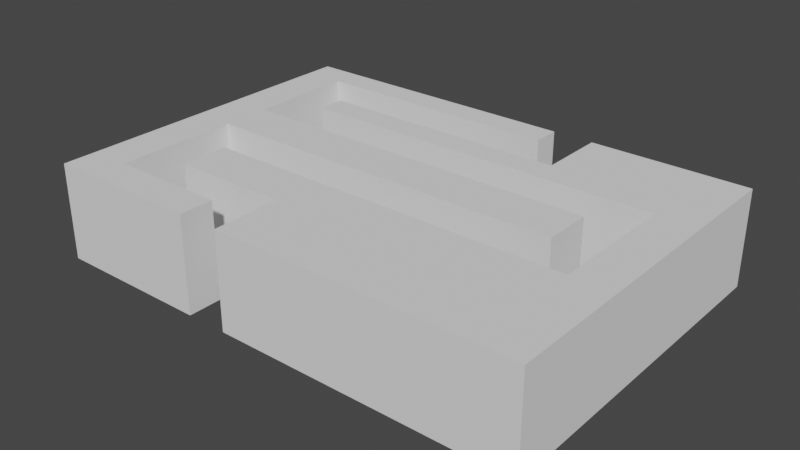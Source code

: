 # Source: mdl_MPathLeftEnter_MPathRightExit.blend  (saved by Blender 2.81.16; exported with 4.5.12 LTS)
import bpy
from mathutils import Matrix  # noqa: F401  (used for matrix-valued properties, if any)

bpy.ops.wm.read_factory_settings(use_empty=True)
scene = bpy.context.scene
scene.name = 'Scene'

# ---- collections
col_collection = bpy.data.collections.new('Collection'); scene.collection.children.link(col_collection)

# ---- world
world_world = bpy.data.worlds.new('World'); scene.world = world_world
world_world.use_nodes = True; world_world.node_tree.nodes.clear()
_N = world_world.node_tree.nodes; _L = world_world.node_tree.links
n0 = _N.new('ShaderNodeOutputWorld'); n0.name = 'World Output'; n0.location = (300, 300)
n1 = _N.new('ShaderNodeBackground'); n1.name = 'Background'; n1.location = (10, 300)
n1.inputs[0].default_value = (0.05088, 0.05088, 0.05088, 1.0)
_L.new(n1.outputs[0], n0.inputs[0])
n0.is_active_output = True
world_world.color = (0.05088, 0.05088, 0.05088)
world_world.use_sun_shadow = False
world_world.sun_shadow_jitter_overblur = 0.0

# ---- meshes
me_cube_005 = bpy.data.meshes.new('Cube.005')
me_cube_005.from_pydata([(-1.005, -2.5, -0.7), (-1.005, -2.5, 0.7), (-1.005, 2.5, -0.7), (-1.005, 2.5, 0.7), (1.005, -2.5, -0.7), (1.005, -2.5, 0.7), (1.005, 2.5, -0.7), (1.005, 2.5, 0.7), (-0.8377, -0.2, 0.7), (-0.8377, -0.2, -0.7), (0.8377, -0.2, 0.7), (0.8377, -0.2, -0.7), (0.6701, -0.2, 0.7), (0.6701, -0.2, -0.7), (0.8377, -0.8, 0.7), (0.8377, -0.8, -0.7), (-0.6701, -0.2, 0.7), (-0.6701, -0.2, -0.7), (-0.8377, -1.5, 0.7), (-0.8377, -1.5, -0.7), (-0.8377, -0.8, 0.7), (-0.8377, -0.8, -0.7), (-0.6701, -1.5, 0.7), (-0.6701, -1.5, -0.7), (-0.6701, -0.8, 0.7), (-0.6701, -0.8, -0.7), (0.6701, -0.8, 0.7), (0.6701, -0.8, -0.7), (-0.8377, -2.0, 0.7), (-0.8377, -2.0, -0.7), (-0.1955, -2.0, 0.7), (-0.1955, -2.0, -0.7), (-0.363, -1.5, 0.7), (-0.363, -1.5, -0.7), (-0.1955, -1.5, 0.7), (-0.1955, -1.5, -0.7), (-0.1955, -2.5, 0.7), (-0.1955, -2.5, -0.7), (-0.6701, -2.0, 0.7), (-0.6701, -2.0, -0.7), (-0.363, -2.0, 0.7), (-0.363, -2.0, -0.7), (-0.363, -2.5, -0.7), (-0.363, -2.5, 0.7), (0.8377, 0.5, 0.7), (0.8377, 0.5, -0.7), (0.6701, 0.5, 0.7), (0.6701, 0.5, -0.7), (0.6701, 1.1, 0.7), (0.6701, 1.1, -0.7), (-0.6701, 1.1, 0.7), (-0.6701, 1.1, -0.7), (0.8377, 1.1, 0.7), (0.8377, 1.1, -0.7), (-0.8377, 0.5, 0.7), (-0.8377, 0.5, -0.7), (-0.6701, 0.5, 0.7), (-0.6701, 0.5, -0.7), (-0.6701, 1.5, 0.7), (-0.6701, 1.5, -0.7), (-0.8377, 1.1, 0.7), (-0.8377, 1.1, -0.7), (0.1955, 1.5, 0.7), (0.1955, 1.5, -0.7), (-0.8377, 1.5, 0.7), (-0.8377, 1.5, -0.7), (0.363, 1.5, 0.7), (0.363, 1.5, -0.7), (0.363, 2.1, 0.7), (0.363, 2.1, -0.7), (-0.8377, 2.1, 0.7), (-0.8377, 2.1, -0.7), (-0.6701, 2.1, 0.7), (-0.6701, 2.1, -0.7), (0.1955, 2.1, 0.7), (0.1955, 2.1, -0.7), (0.363, 2.5, 0.7), (0.1955, 2.5, 0.7), (0.1955, 2.5, -0.7), (0.363, 2.5, -0.7)], [], [(0, 1, 3, 2), (2, 3, 77, 78), (6, 7, 5, 4), (4, 5, 36, 37), (2, 78, 75, 73, 71, 65, 61, 55, 57, 47, 13, 17, 9, 21, 19, 29, 39, 41, 42, 0), (7, 76, 68, 66, 62, 58, 50, 48, 52, 44, 10, 14, 26, 24, 22, 32, 34, 30, 36, 5), (74, 75, 78, 77), (31, 30, 34, 35), (53, 52, 48, 49), (50, 51, 49, 48), (13, 12, 16, 17), (29, 28, 38, 39), (19, 18, 28, 29), (26, 27, 25, 24), (39, 38, 40, 41), (10, 11, 15, 14), (75, 74, 72, 73), (8, 9, 17, 16), (42, 43, 1, 0), (62, 63, 59, 58), (65, 64, 60, 61), (66, 67, 63, 62), (55, 54, 56, 57), (30, 31, 37, 36), (58, 59, 51, 50), (68, 69, 67, 66), (47, 46, 12, 13), (37, 31, 35, 33, 23, 25, 27, 15, 11, 45, 53, 49, 51, 59, 63, 67, 69, 79, 6, 4), (52, 53, 45, 44), (21, 20, 18, 19), (44, 45, 11, 10), (41, 40, 43, 42), (43, 40, 38, 28, 18, 20, 8, 16, 12, 46, 56, 54, 60, 64, 70, 72, 74, 77, 3, 1), (69, 68, 76, 79), (35, 34, 32, 33), (22, 23, 33, 32), (24, 25, 23, 22), (57, 56, 46, 47), (14, 15, 27, 26), (79, 76, 7, 6), (71, 70, 64, 65), (70, 71, 73, 72), (9, 8, 20, 21), (61, 60, 54, 55)])
_uv = me_cube_005.uv_layers.new(name='UVMap')
_uv.uv.foreach_set('vector', [0.375, 0.0, 0.625, 0.0, 0.625, 0.25, 0.375, 0.25, 0.375, 0.25, 0.625, 0.25, 0.625, 0.3993, 0.375, 0.3993, 0.375, 0.5, 0.625, 0.5, 0.625, 0.75, 0.375, 0.75, 0.375, 0.75, 0.625, 0.75, 0.625, 0.8993, 0.375, 0.8993, 0.125, 0.5, 0.2743, 0.5, 0.2743, 0.52, 0.1667, 0.52, 0.1458, 0.52, 0.1458, 0.55, 0.1458, 0.57, 0.1458, 0.6, 0.1667, 0.6, 0.3333, 0.6, 0.3333, 0.635, 0.1667, 0.635, 0.1458, 0.635, 0.1458, 0.665, 0.1458, 0.7, 0.1458, 0.725, 0.1667, 0.725, 0.2049, 0.725, 0.2049, 0.75, 0.125, 0.75, 0.625, 0.5, 0.7049, 0.5, 0.7049, 0.52, 0.7049, 0.55, 0.7257, 0.55, 0.8333, 0.55, 0.8333, 0.57, 0.6667, 0.57, 0.6458, 0.57, 0.6458, 0.6, 0.6458, 0.635, 0.6458, 0.665, 0.6667, 0.665, 0.8333, 0.665, 0.8333, 0.7, 0.7951, 0.7, 0.7743, 0.7, 0.7743, 0.725, 0.7743, 0.75, 0.625, 0.75, 0.5875, 0.25, 0.4125, 0.25, 0.4125, 0.25, 0.5875, 0.25, 0.4125, 0.6114, 0.5875, 0.6114, 0.5875, 0.5, 0.4125, 0.5, 0.4125, 0.25, 0.5875, 0.25, 0.5875, 0.25, 0.4125, 0.25, 0.5875, 0.25, 0.4125, 0.25, 0.4125, 0.25, 0.5875, 0.25, 0.4125, 0.25, 0.5875, 0.25, 0.5875, 0.25, 0.4125, 0.25, 0.4125, 0.1386, 0.5875, 0.1386, 0.5875, 0.1386, 0.4125, 0.1386, 0.4125, 0.25, 0.5875, 0.25, 0.5875, 0.1386, 0.4125, 0.1386, 0.5875, 0.25, 0.4125, 0.25, 0.4125, 0.25, 0.5875, 0.25, 0.4125, 0.1386, 0.5875, 0.1386, 0.5875, 0.1386, 0.4125, 0.1386, 0.5875, 0.25, 0.4125, 0.25, 0.4125, 0.25, 0.5875, 0.25, 0.4125, 0.25, 0.5875, 0.25, 0.5875, 0.25, 0.4125, 0.25, 0.5875, 0.25, 0.4125, 0.25, 0.4125, 0.25, 0.5875, 0.25, 0.375, 0.9201, 0.625, 0.9201, 0.625, 1.0, 0.375, 1.0, 0.5875, 0.25, 0.4125, 0.25, 0.4125, 0.25, 0.5875, 0.25, 0.4125, 0.25, 0.5875, 0.25, 0.5875, 0.25, 0.4125, 0.25, 0.5875, 0.25, 0.4125, 0.25, 0.4125, 0.25, 0.5875, 0.25, 0.4125, 0.25, 0.5875, 0.25, 0.5875, 0.25, 0.4125, 0.25, 0.5875, 0.6114, 0.4125, 0.6114, 0.4125, 0.7226, 0.5875, 0.7226, 0.5875, 0.25, 0.4125, 0.25, 0.4125, 0.25, 0.5875, 0.25, 0.5875, 0.25, 0.4125, 0.25, 0.4125, 0.25, 0.5875, 0.25, 0.4125, 0.25, 0.5875, 0.25, 0.5875, 0.25, 0.4125, 0.25, 0.2257, 0.75, 0.2257, 0.725, 0.2257, 0.7, 0.2049, 0.7, 0.1667, 0.7, 0.1667, 0.665, 0.3333, 0.665, 0.3542, 0.665, 0.3542, 0.635, 0.3542, 0.6, 0.3542, 0.57, 0.3333, 0.57, 0.1667, 0.57, 0.1667, 0.55, 0.2743, 0.55, 0.2951, 0.55, 0.2951, 0.52, 0.2951, 0.5, 0.375, 0.5, 0.375, 0.75, 0.5875, 0.25, 0.4125, 0.25, 0.4125, 0.25, 0.5875, 0.25, 0.4125, 0.25, 0.5875, 0.25, 0.5875, 0.25, 0.4125, 0.25, 0.5875, 0.25, 0.4125, 0.25, 0.4125, 0.25, 0.5875, 0.25, 0.4125, 0.1386, 0.5875, 0.1386, 0.5875, 0.02745, 0.4125, 0.02745, 0.7951, 0.75, 0.7951, 0.725, 0.8333, 0.725, 0.8542, 0.725, 0.8542, 0.7, 0.8542, 0.665, 0.8542, 0.635, 0.8333, 0.635, 0.6667, 0.635, 0.6667, 0.6, 0.8333, 0.6, 0.8542, 0.6, 0.8542, 0.57, 0.8542, 0.55, 0.8542, 0.52, 0.8333, 0.52, 0.7257, 0.52, 0.7257, 0.5, 0.875, 0.5, 0.875, 0.75, 0.4125, 0.25, 0.5875, 0.25, 0.5875, 0.25, 0.4125, 0.25, 0.4125, 0.5, 0.5875, 0.5, 0.5875, 0.25, 0.4125, 0.25, 0.5875, 0.25, 0.4125, 0.25, 0.4125, 0.25, 0.5875, 0.25, 0.5875, 0.25, 0.4125, 0.25, 0.4125, 0.25, 0.5875, 0.25, 0.4125, 0.25, 0.5875, 0.25, 0.5875, 0.25, 0.4125, 0.25, 0.5875, 0.25, 0.4125, 0.25, 0.4125, 0.25, 0.5875, 0.25, 0.375, 0.4201, 0.625, 0.4201, 0.625, 0.5, 0.375, 0.5, 0.4125, 0.25, 0.5875, 0.25, 0.5875, 0.25, 0.4125, 0.25, 0.5875, 0.25, 0.4125, 0.25, 0.4125, 0.25, 0.5875, 0.25, 0.4125, 0.25, 0.5875, 0.25, 0.5875, 0.25, 0.4125, 0.25, 0.4125, 0.25, 0.5875, 0.25, 0.5875, 0.25, 0.4125, 0.25])
me_cube_005.use_remesh_fix_poles = True
me_cube_005.use_remesh_preserve_attributes = False
me_cube_005.use_mirror_vertex_groups = False
me_cube_005.update()

# ---- objects
ob_mdl_mpathleftenter_mpathrightexit = bpy.data.objects.new('mdl_MPathLeftEnter_MPathRightExit', me_cube_005)

# ---- transforms, parenting, visibility, modifiers, constraints
ob_mdl_mpathleftenter_mpathrightexit.location = (0.0, 0.0, 0.0)
ob_mdl_mpathleftenter_mpathrightexit.scale = (3.581, 1.0, 1.0)
ob_mdl_mpathleftenter_mpathrightexit.lineart.crease_threshold = 0.0

# ---- collection membership
col_collection.objects.link(ob_mdl_mpathleftenter_mpathrightexit)

# ---- scene / render settings (as saved in the file)
scene.frame_start = 1; scene.frame_end = 250; scene.frame_set(1)
scene.render.engine = 'BLENDER_EEVEE_NEXT'
scene.cycles.use_denoising = False
scene.cycles.samples = 128
scene.cycles.sampling_pattern = 'TABULATED_SOBOL'
scene.cycles.use_adaptive_sampling = False
scene.cycles.use_light_tree = False
scene.view_settings.view_transform = 'Filmic'
bpy.context.view_layer.update()

# ---- added for rendering (the .blend has no active camera and no usable light): camera, sun
cam_auto = bpy.data.cameras.new('AutoCamera')
cam_auto.lens = 50.0
cam_auto.sensor_width = 36.0
cam_auto.clip_end = 1000.0
ob_auto_camera = bpy.data.objects.new('AutoCamera', cam_auto)
scene.collection.objects.link(ob_auto_camera)
ob_auto_camera.location = (8.21316, -9.85579, 6.57053)
ob_auto_camera.rotation_euler = (1.09748, -7.21219e-08, 0.694738)
scene.camera = ob_auto_camera
light_auto_sun = bpy.data.lights.new('AutoSun', 'SUN')
light_auto_sun.energy = 3.0
light_auto_sun.angle = 0.0523599
ob_auto_sun = bpy.data.objects.new('AutoSun', light_auto_sun)
scene.collection.objects.link(ob_auto_sun)
ob_auto_sun.rotation_euler = (0.872665, 0.174533, 0.523599)
bpy.context.view_layer.update()
